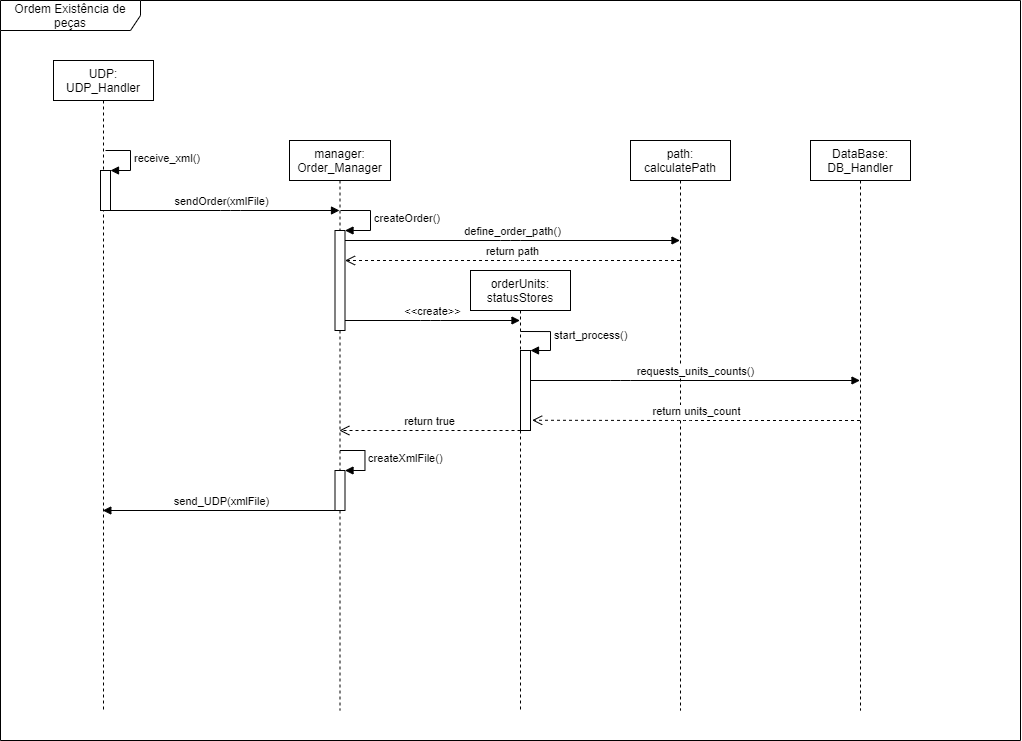

The diagram above was exported from draw.io. Its source (the exported page's mxGraphModel, read from the mxfile embedded in the PNG):
<mxGraphModel dx="1296" dy="1822" grid="1" gridSize="10" guides="1" tooltips="1" connect="1" arrows="1" fold="1" page="1" pageScale="1" pageWidth="850" pageHeight="1100" background="#ffffff" math="0" shadow="0">
  <root>
    <mxCell id="0" />
    <mxCell id="1" parent="0" />
    <mxCell id="VKX1sUv0N4HZcch7kkH_-43" value="Ordem Existência de peças" style="shape=umlFrame;whiteSpace=wrap;html=1;width=140;height=30;" parent="1" vertex="1">
      <mxGeometry x="10" y="-750" width="1020" height="740" as="geometry" />
    </mxCell>
    <mxCell id="VKX1sUv0N4HZcch7kkH_-2" value="UDP: UDP_Handler" style="shape=umlLifeline;perimeter=lifelinePerimeter;whiteSpace=wrap;html=1;container=1;collapsible=0;recursiveResize=0;outlineConnect=0;" parent="1" vertex="1">
      <mxGeometry x="63" y="-690" width="100" height="650" as="geometry" />
    </mxCell>
    <mxCell id="ukOQnbw9IBQhhGNACwU0-38" value="" style="html=1;points=[];perimeter=orthogonalPerimeter;" vertex="1" parent="VKX1sUv0N4HZcch7kkH_-2">
      <mxGeometry x="47" y="110" width="10" height="40" as="geometry" />
    </mxCell>
    <mxCell id="ukOQnbw9IBQhhGNACwU0-39" value="receive_xml()" style="edgeStyle=orthogonalEdgeStyle;html=1;align=left;spacingLeft=2;endArrow=block;rounded=0;entryX=1;entryY=0;" edge="1" target="ukOQnbw9IBQhhGNACwU0-38" parent="VKX1sUv0N4HZcch7kkH_-2">
      <mxGeometry relative="1" as="geometry">
        <mxPoint x="52" y="90" as="sourcePoint" />
        <Array as="points">
          <mxPoint x="77" y="90" />
        </Array>
      </mxGeometry>
    </mxCell>
    <mxCell id="VKX1sUv0N4HZcch7kkH_-5" value="path: calculatePath" style="shape=umlLifeline;perimeter=lifelinePerimeter;whiteSpace=wrap;html=1;container=1;collapsible=0;recursiveResize=0;outlineConnect=0;" parent="1" vertex="1">
      <mxGeometry x="640" y="-610" width="100" height="570" as="geometry" />
    </mxCell>
    <mxCell id="VKX1sUv0N4HZcch7kkH_-30" value="DataBase: DB_Handler" style="shape=umlLifeline;perimeter=lifelinePerimeter;whiteSpace=wrap;html=1;container=1;collapsible=0;recursiveResize=0;outlineConnect=0;" parent="1" vertex="1">
      <mxGeometry x="820" y="-610" width="100" height="570" as="geometry" />
    </mxCell>
    <mxCell id="fczfQGTcZenq_-CWKSKi-2" value="orderUnits: statusStores" style="shape=umlLifeline;perimeter=lifelinePerimeter;whiteSpace=wrap;html=1;container=1;collapsible=0;recursiveResize=0;outlineConnect=0;" parent="1" vertex="1">
      <mxGeometry x="480" y="-480" width="100" height="440" as="geometry" />
    </mxCell>
    <mxCell id="ukOQnbw9IBQhhGNACwU0-32" value="" style="html=1;points=[];perimeter=orthogonalPerimeter;" vertex="1" parent="fczfQGTcZenq_-CWKSKi-2">
      <mxGeometry x="50" y="80" width="10" height="80" as="geometry" />
    </mxCell>
    <mxCell id="ukOQnbw9IBQhhGNACwU0-33" value="start_process()" style="edgeStyle=orthogonalEdgeStyle;html=1;align=left;spacingLeft=2;endArrow=block;rounded=0;entryX=1;entryY=0;" edge="1" target="ukOQnbw9IBQhhGNACwU0-32" parent="fczfQGTcZenq_-CWKSKi-2">
      <mxGeometry relative="1" as="geometry">
        <mxPoint x="50" y="61" as="sourcePoint" />
        <Array as="points">
          <mxPoint x="80" y="61" />
          <mxPoint x="80" y="80" />
        </Array>
      </mxGeometry>
    </mxCell>
    <mxCell id="VKX1sUv0N4HZcch7kkH_-3" value="manager: Order_Manager" style="shape=umlLifeline;perimeter=lifelinePerimeter;whiteSpace=wrap;html=1;container=1;collapsible=0;recursiveResize=0;outlineConnect=0;" parent="1" vertex="1">
      <mxGeometry x="299" y="-610" width="101" height="570" as="geometry" />
    </mxCell>
    <mxCell id="ukOQnbw9IBQhhGNACwU0-9" value="" style="html=1;points=[];perimeter=orthogonalPerimeter;" vertex="1" parent="VKX1sUv0N4HZcch7kkH_-3">
      <mxGeometry x="45.5" y="90" width="10" height="100" as="geometry" />
    </mxCell>
    <mxCell id="ukOQnbw9IBQhhGNACwU0-10" value="createOrder()" style="edgeStyle=orthogonalEdgeStyle;html=1;align=left;spacingLeft=2;endArrow=block;rounded=0;entryX=1;entryY=0;" edge="1" target="ukOQnbw9IBQhhGNACwU0-9" parent="VKX1sUv0N4HZcch7kkH_-3">
      <mxGeometry relative="1" as="geometry">
        <mxPoint x="51" y="70" as="sourcePoint" />
        <Array as="points">
          <mxPoint x="81" y="70" />
        </Array>
      </mxGeometry>
    </mxCell>
    <mxCell id="ukOQnbw9IBQhhGNACwU0-44" value="" style="html=1;points=[];perimeter=orthogonalPerimeter;" vertex="1" parent="VKX1sUv0N4HZcch7kkH_-3">
      <mxGeometry x="45.5" y="330" width="10" height="40" as="geometry" />
    </mxCell>
    <mxCell id="ukOQnbw9IBQhhGNACwU0-45" value="createXmlFile()" style="edgeStyle=orthogonalEdgeStyle;html=1;align=left;spacingLeft=2;endArrow=block;rounded=0;entryX=1;entryY=0;" edge="1" target="ukOQnbw9IBQhhGNACwU0-44" parent="VKX1sUv0N4HZcch7kkH_-3">
      <mxGeometry relative="1" as="geometry">
        <mxPoint x="50.5" y="310" as="sourcePoint" />
        <Array as="points">
          <mxPoint x="75.5" y="310" />
        </Array>
      </mxGeometry>
    </mxCell>
    <mxCell id="ukOQnbw9IBQhhGNACwU0-8" value="sendOrder(xmlFile)" style="html=1;verticalAlign=bottom;endArrow=block;" edge="1" parent="1" source="VKX1sUv0N4HZcch7kkH_-2" target="VKX1sUv0N4HZcch7kkH_-3">
      <mxGeometry width="80" relative="1" as="geometry">
        <mxPoint x="410" y="-510" as="sourcePoint" />
        <mxPoint x="350" y="-510" as="targetPoint" />
        <Array as="points">
          <mxPoint x="240" y="-540" />
        </Array>
      </mxGeometry>
    </mxCell>
    <mxCell id="ukOQnbw9IBQhhGNACwU0-12" value="&amp;lt;&amp;lt;create&amp;gt;&amp;gt;" style="html=1;verticalAlign=bottom;endArrow=block;" edge="1" parent="1" source="ukOQnbw9IBQhhGNACwU0-9" target="fczfQGTcZenq_-CWKSKi-2">
      <mxGeometry width="80" relative="1" as="geometry">
        <mxPoint x="370" y="-470" as="sourcePoint" />
        <mxPoint x="450" y="-470" as="targetPoint" />
        <Array as="points">
          <mxPoint x="440" y="-430" />
        </Array>
      </mxGeometry>
    </mxCell>
    <mxCell id="ukOQnbw9IBQhhGNACwU0-28" value="define_order_path()" style="html=1;verticalAlign=bottom;endArrow=block;" edge="1" parent="1" source="ukOQnbw9IBQhhGNACwU0-9" target="VKX1sUv0N4HZcch7kkH_-5">
      <mxGeometry width="80" relative="1" as="geometry">
        <mxPoint x="430" y="-300" as="sourcePoint" />
        <mxPoint x="510" y="-300" as="targetPoint" />
        <Array as="points">
          <mxPoint x="520" y="-510" />
        </Array>
      </mxGeometry>
    </mxCell>
    <mxCell id="ukOQnbw9IBQhhGNACwU0-29" value="return path" style="html=1;verticalAlign=bottom;endArrow=open;dashed=1;endSize=8;" edge="1" parent="1" source="VKX1sUv0N4HZcch7kkH_-5" target="ukOQnbw9IBQhhGNACwU0-9">
      <mxGeometry relative="1" as="geometry">
        <mxPoint x="640" y="-490" as="sourcePoint" />
        <mxPoint x="560" y="-490" as="targetPoint" />
        <Array as="points">
          <mxPoint x="530" y="-490" />
        </Array>
      </mxGeometry>
    </mxCell>
    <mxCell id="ukOQnbw9IBQhhGNACwU0-34" value="requests_units_counts()" style="html=1;verticalAlign=bottom;endArrow=block;" edge="1" parent="1" target="VKX1sUv0N4HZcch7kkH_-30">
      <mxGeometry width="80" relative="1" as="geometry">
        <mxPoint x="540" y="-370" as="sourcePoint" />
        <mxPoint x="620" y="-360" as="targetPoint" />
        <Array as="points">
          <mxPoint x="630" y="-370" />
        </Array>
      </mxGeometry>
    </mxCell>
    <mxCell id="ukOQnbw9IBQhhGNACwU0-37" value="return units_count" style="html=1;verticalAlign=bottom;endArrow=open;dashed=1;endSize=8;entryX=1.165;entryY=0.872;entryDx=0;entryDy=0;entryPerimeter=0;" edge="1" parent="1" source="VKX1sUv0N4HZcch7kkH_-30" target="ukOQnbw9IBQhhGNACwU0-32">
      <mxGeometry relative="1" as="geometry">
        <mxPoint x="700" y="-320" as="sourcePoint" />
        <mxPoint x="590" y="-332" as="targetPoint" />
        <Array as="points">
          <mxPoint x="690" y="-330" />
        </Array>
      </mxGeometry>
    </mxCell>
    <mxCell id="ukOQnbw9IBQhhGNACwU0-43" value="return true" style="html=1;verticalAlign=bottom;endArrow=open;dashed=1;endSize=8;" edge="1" parent="1">
      <mxGeometry relative="1" as="geometry">
        <mxPoint x="530" y="-320" as="sourcePoint" />
        <mxPoint x="348.82352941176464" y="-320" as="targetPoint" />
      </mxGeometry>
    </mxCell>
    <mxCell id="ukOQnbw9IBQhhGNACwU0-46" value="send_UDP(xmlFile)" style="html=1;verticalAlign=bottom;endArrow=block;exitX=0.55;exitY=1;exitDx=0;exitDy=0;exitPerimeter=0;" edge="1" parent="1" source="ukOQnbw9IBQhhGNACwU0-44" target="VKX1sUv0N4HZcch7kkH_-2">
      <mxGeometry width="80" relative="1" as="geometry">
        <mxPoint x="480" y="-270" as="sourcePoint" />
        <mxPoint x="560" y="-270" as="targetPoint" />
      </mxGeometry>
    </mxCell>
  </root>
</mxGraphModel>